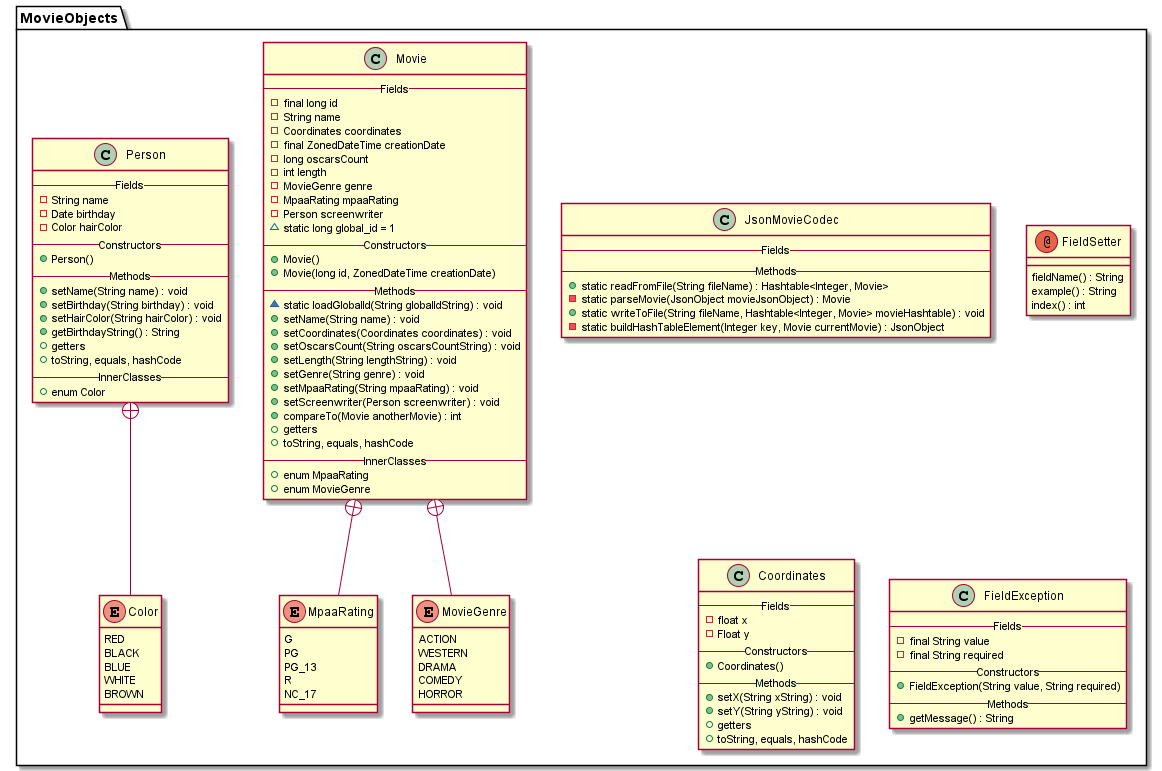

The diagram above was rendered by PlantUML. Its source (embedded in the PNG):
@startuml

package MovieObjects {
    class JsonMovieCodec {
    --Fields--
    --Methods--
    + static readFromFile(String fileName) : Hashtable<Integer, Movie>
    - static parseMovie(JsonObject movieJsonObject) : Movie
    + static writeToFile(String fileName, Hashtable<Integer, Movie> movieHashtable) : void
    - static buildHashTableElement(Integer key, Movie currentMovie) : JsonObject
    }

    annotation FieldSetter {
    fieldName() : String
    example() : String
    index() : int
    }

    class Coordinates {
    --Fields--
    - float x
    - Float y
    --Constructors--
    + Coordinates()
    --Methods--
    + setX(String xString) : void
    + setY(String yString) : void
    + getters
    + toString, equals, hashCode
    }

    class Person {
    --Fields--
    - String name
    - Date birthday
    - Color hairColor
    --Constructors--
    + Person()
    --Methods--
    + setName(String name) : void
    + setBirthday(String birthday) : void
    + setHairColor(String hairColor) : void
    + getBirthdayString() : String
    + getters
    + toString, equals, hashCode
    --InnerClasses--
    + enum Color
    }

    enum Color {
    RED
    BLACK
    BLUE
    WHITE
    BROWN
    }

    Color -up-+ Person

    class Movie {
    --Fields--
    - final long id
    - String name
    - Coordinates coordinates
    - final ZonedDateTime creationDate
    - long oscarsCount
    - int length
    - MovieGenre genre
    - MpaaRating mpaaRating
    - Person screenwriter
    ~ static long global_id = 1
    --Constructors--
    + Movie()
    + Movie(long id, ZonedDateTime creationDate)
    --Methods--
    ~ static loadGlobalId(String globalIdString) : void
    + setName(String name) : void
    + setCoordinates(Coordinates coordinates) : void
    + setOscarsCount(String oscarsCountString) : void
    + setLength(String lengthString) : void
    + setGenre(String genre) : void
    + setMpaaRating(String mpaaRating) : void
    + setScreenwriter(Person screenwriter) : void
    + compareTo(Movie anotherMovie) : int
    + getters
    + toString, equals, hashCode
    --InnerClasses--
    + enum MpaaRating
    + enum MovieGenre
    }

    enum MpaaRating {
    G
    PG
    PG_13
    R
    NC_17
    }

    enum MovieGenre {
    ACTION
    WESTERN
    DRAMA
    COMEDY
    HORROR
    }

    MpaaRating -up-+ Movie
    MovieGenre -up-+ Movie

    class FieldException {
    --Fields--
    - final String value
    - final String required
    --Constructors--
    + FieldException(String value, String required)
    --Methods--
    + getMessage() : String
    }
}

@enduml